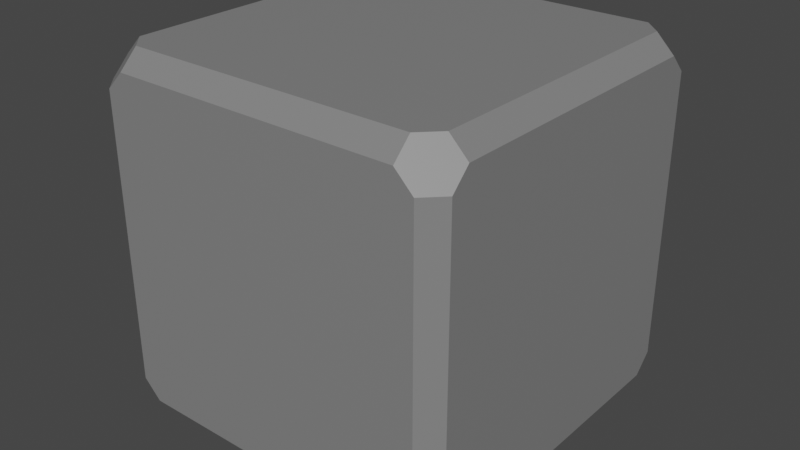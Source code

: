 # Source: BuildingBlock.blend  (saved by Blender 3.6.13; exported with 4.5.12 LTS)
import bpy
from mathutils import Matrix  # noqa: F401  (used for matrix-valued properties, if any)

bpy.ops.wm.read_factory_settings(use_empty=True)
scene = bpy.context.scene
scene.name = 'Scene'

# ---- collections
col_collection = bpy.data.collections.new('Collection'); scene.collection.children.link(col_collection)

# ---- materials (node trees are filled in below, after node groups)
mat_material = bpy.data.materials.new('Material')
mat_material.alpha_threshold = 0.0
mat_material.use_transparent_shadow = False
mat_material.roughness = 0.5
mat_material.line_color = (0.0, 0.0, 0.0, 1.0)

# ---- material node trees
mat_material.use_nodes = True; mat_material.node_tree.nodes.clear()
_N = mat_material.node_tree.nodes; _L = mat_material.node_tree.links
n0 = _N.new('ShaderNodeOutputMaterial'); n0.name = 'Material Output'; n0.location = (300, 300)
n1 = _N.new('ShaderNodeBsdfPrincipled'); n1.name = 'Principled BSDF'; n1.location = (10, 300)
n1.distribution = 'GGX'
n1.subsurface_method = 'RANDOM_WALK_SKIN'
n1.inputs[0].default_value = (0.2195, 0.2195, 0.2195, 1.0)
n1.inputs[3].default_value = 1.45
n1.inputs[27].default_value = (0.0, 0.0, 0.0, 1.0)
n1.inputs[28].default_value = 1.0
_L.new(n1.outputs[0], n0.inputs[0])
n0.is_active_output = True

# ---- world
world_world = bpy.data.worlds.new('World'); scene.world = world_world
world_world.use_nodes = True; world_world.node_tree.nodes.clear()
_N = world_world.node_tree.nodes; _L = world_world.node_tree.links
n0 = _N.new('ShaderNodeOutputWorld'); n0.name = 'World Output'; n0.location = (300, 300)
n1 = _N.new('ShaderNodeBackground'); n1.name = 'Background'; n1.location = (10, 300)
n1.inputs[0].default_value = (0.05088, 0.05088, 0.05088, 1.0)
_L.new(n1.outputs[0], n0.inputs[0])
n0.is_active_output = True
world_world.color = (0.05088, 0.05088, 0.05088)
world_world.use_sun_shadow = False
world_world.sun_shadow_jitter_overblur = 0.0

# ---- meshes
me_cube = bpy.data.meshes.new('Cube')
me_cube.from_pydata([(-1.0, -0.8, 0.9), (-1.1, -0.8, 1.0), (-1.2, -0.9, 1.0), (-1.2, -1.0, 0.9), (-1.2, 1.0, 0.9), (-1.2, 0.9, 1.0), (-1.1, 0.8, 1.0), (-1.0, 0.8, 0.9), (-3.0, 0.8, 0.9), (-2.9, 0.8, 1.0), (-2.8, 0.9, 1.0), (-2.8, 1.0, 0.9), (-2.8, -1.0, 0.9), (-2.8, -0.9, 1.0), (-2.9, -0.8, 1.0), (-3.0, -0.8, 0.9), (-1.1, -1.0, 0.8), (-1.0, -0.9, 0.8), (-1.0, 0.9, 0.8), (-1.1, 1.0, 0.8), (-2.9, 1.0, 0.8), (-3.0, 0.9, 0.8), (-3.0, -0.9, 0.8), (-2.9, -1.0, 0.8), (-1.1, 1.0, -0.8), (-1.0, 0.9, -0.8), (-1.2, 0.9, -1.0), (-1.2, 1.0, -0.9), (-1.2, -1.0, -0.9), (-1.2, -0.9, -1.0), (-1.0, -0.9, -0.8), (-1.1, -1.0, -0.8), (-3.0, 0.9, -0.8), (-2.9, 1.0, -0.8), (-2.8, 1.0, -0.9), (-2.8, 0.9, -1.0), (-2.9, 0.8, -1.0), (-3.0, 0.8, -0.9), (-3.0, -0.8, -0.9), (-2.9, -0.8, -1.0), (-2.8, -0.9, -1.0), (-2.8, -1.0, -0.9), (-2.9, -1.0, -0.8), (-3.0, -0.9, -0.8), (-1.0, 0.8, -0.9), (-1.1, 0.8, -1.0), (-1.1, -0.8, -1.0), (-1.0, -0.8, -0.9)], [], [(36, 35, 26, 45, 46, 29, 40, 39), (34, 33, 20, 11, 4, 19, 24, 27), (0, 1, 2, 3, 16, 17), (6, 5, 10, 9, 14, 13, 2, 1), (12, 13, 14, 15, 22, 23), (20, 21, 8, 9, 10, 11), (18, 19, 4, 5, 6, 7), (28, 29, 46, 47, 30, 31), (32, 33, 34, 35, 36, 37), (38, 39, 40, 41, 42, 43), (38, 43, 22, 15, 8, 21, 32, 37), (6, 1, 0, 7), (10, 5, 4, 11), (8, 15, 14, 9), (12, 3, 2, 13), (28, 31, 16, 3, 12, 23, 42, 41), (26, 35, 34, 27), (32, 21, 20, 33), (18, 25, 24, 19), (38, 37, 36, 39), (28, 41, 40, 29), (16, 31, 30, 17), (22, 43, 42, 23), (24, 25, 44, 45, 26, 27), (44, 47, 46, 45), (44, 25, 18, 7, 0, 17, 30, 47)])
_uv = me_cube.uv_layers.new(name='UVMap')
_uv.uv.foreach_set('vector', [0.1375, 0.525, 0.15, 0.5125, 0.35, 0.5125, 0.3625, 0.525, 0.3625, 0.725, 0.35, 0.7375, 0.15, 0.7375, 0.1375, 0.725, 0.3875, 0.275, 0.4, 0.2625, 0.6, 0.2625, 0.6125, 0.275, 0.6125, 0.475, 0.6, 0.4875, 0.4, 0.4875, 0.3875, 0.475, 0.6125, 0.725, 0.6375, 0.725, 0.65, 0.7375, 0.6375, 0.75, 0.6125, 0.75, 0.6, 0.7375, 0.6375, 0.525, 0.65, 0.5125, 0.85, 0.5125, 0.8625, 0.525, 0.8625, 0.725, 0.85, 0.7375, 0.65, 0.7375, 0.6375, 0.725, 0.6125, 0.6417, 0.7083, 0.8792, 0.7917, 0.7958, 0.7792, 0.475, 0.6833, 0.2375, 0.6, 0.3208, 0.6708, 0.3333, 0.6, 0.2375, 0.6125, 0.225, 0.6958, 0.3083, 0.7667, 0.4042, 0.7542, 0.4167, 0.6, 0.5125, 0.6, 0.4875, 0.6125, 0.475, 0.625, 0.4875, 0.625, 0.5125, 0.6125, 0.525, 0.3875, 0.775, 0.375, 0.7625, 0.375, 0.7375, 0.3875, 0.725, 0.4, 0.7375, 0.4, 0.7625, 0.3167, 0.3458, 0.4, 0.2625, 0.3875, 0.275, 0.2917, 0.3708, 0.2083, 0.4542, 0.2208, 0.4417, 0.3875, 0.3583, 0.3042, 0.275, 0.2333, 0.5125, 0.2458, 0.8333, 0.3292, 0.9167, 0.4, 0.6792, 0.3875, 0.025, 0.4, 0.0125, 0.6, 0.0125, 0.6125, 0.025, 0.6125, 0.225, 0.6, 0.2375, 0.4, 0.2375, 0.3875, 0.225, 0.6375, 0.525, 0.6375, 0.725, 0.6125, 0.725, 0.6125, 0.525, 0.625, 0.2875, 0.625, 0.4625, 0.6125, 0.475, 0.6125, 0.275, 0.6125, 0.225, 0.6125, 0.025, 0.625, 0.0375, 0.625, 0.2125, 0.6125, 0.975, 0.6125, 0.775, 0.625, 0.7875, 0.625, 0.9625, 0.3875, 0.775, 0.4, 0.7625, 0.6, 0.7625, 0.6125, 0.775, 0.6125, 0.975, 0.6, 0.9875, 0.4, 0.9875, 0.3875, 0.975, 0.35, 0.5125, 0.15, 0.5125, 0.1625, 0.5, 0.3375, 0.5, 0.4, 0.2375, 0.6, 0.2375, 0.6, 0.2625, 0.4, 0.2625, 0.6, 0.5125, 0.4, 0.5125, 0.4, 0.4875, 0.6, 0.4875, 0.125, 0.7125, 0.125, 0.5375, 0.1375, 0.525, 0.1375, 0.725, 0.3375, 0.75, 0.1625, 0.75, 0.15, 0.7375, 0.35, 0.7375, 0.6, 0.7625, 0.4, 0.7625, 0.4, 0.7375, 0.6, 0.7375, 0.6, 0.0125, 0.4, 0.0125, 0.4125, 0.0, 0.5875, 0.0, 0.3875, 0.5, 0.4, 0.5125, 0.3875, 0.525, 0.3625, 0.525, 0.35, 0.5125, 0.3625, 0.5, 0.3875, 0.525, 0.3875, 0.725, 0.3625, 0.725, 0.3625, 0.525, 0.3875, 0.525, 0.4, 0.5125, 0.6, 0.5125, 0.6125, 0.525, 0.6125, 0.725, 0.6, 0.7375, 0.4, 0.7375, 0.3875, 0.725])
me_cube.materials.append(mat_material)
me_cube.use_mirror_vertex_groups = False
me_cube.update()

# ---- objects
ob_cube = bpy.data.objects.new('Cube', me_cube)
ob_center = bpy.data.objects.new('Center', None)

# ---- transforms, parenting, visibility, modifiers, constraints
ob_cube.location = (0.0, 0.0, 0.0)
ob_cube.lock_rotations_4d = False
ob_cube.empty_display_type = 'ARROWS'
ob_cube.lineart.crease_threshold = 0.0
ob_center.location = (-2.0, 1.366e-08, -6.706e-08)

# ---- collection membership
col_collection.objects.link(ob_cube)
col_collection.objects.link(ob_center)

# ---- scene / render settings (as saved in the file)
scene.frame_start = 1; scene.frame_end = 250; scene.frame_set(1)
scene.render.engine = 'BLENDER_EEVEE_NEXT'
scene.cycles.sampling_pattern = 'TABULATED_SOBOL'
scene.view_settings.view_transform = 'Filmic'
bpy.context.view_layer.update()

# ---- added for rendering (the .blend has no active camera and no usable light): camera, sun
cam_auto = bpy.data.cameras.new('AutoCamera')
cam_auto.lens = 50.0
cam_auto.sensor_width = 36.0
cam_auto.clip_end = 1000.0
ob_auto_camera = bpy.data.objects.new('AutoCamera', cam_auto)
scene.collection.objects.link(ob_auto_camera)
ob_auto_camera.location = (1.20507, -3.84609, 2.56406)
ob_auto_camera.rotation_euler = (1.09748, -7.21219e-08, 0.694738)
scene.camera = ob_auto_camera
light_auto_sun = bpy.data.lights.new('AutoSun', 'SUN')
light_auto_sun.energy = 3.0
light_auto_sun.angle = 0.0523599
ob_auto_sun = bpy.data.objects.new('AutoSun', light_auto_sun)
scene.collection.objects.link(ob_auto_sun)
ob_auto_sun.rotation_euler = (0.872665, 0.174533, 0.523599)
bpy.context.view_layer.update()
